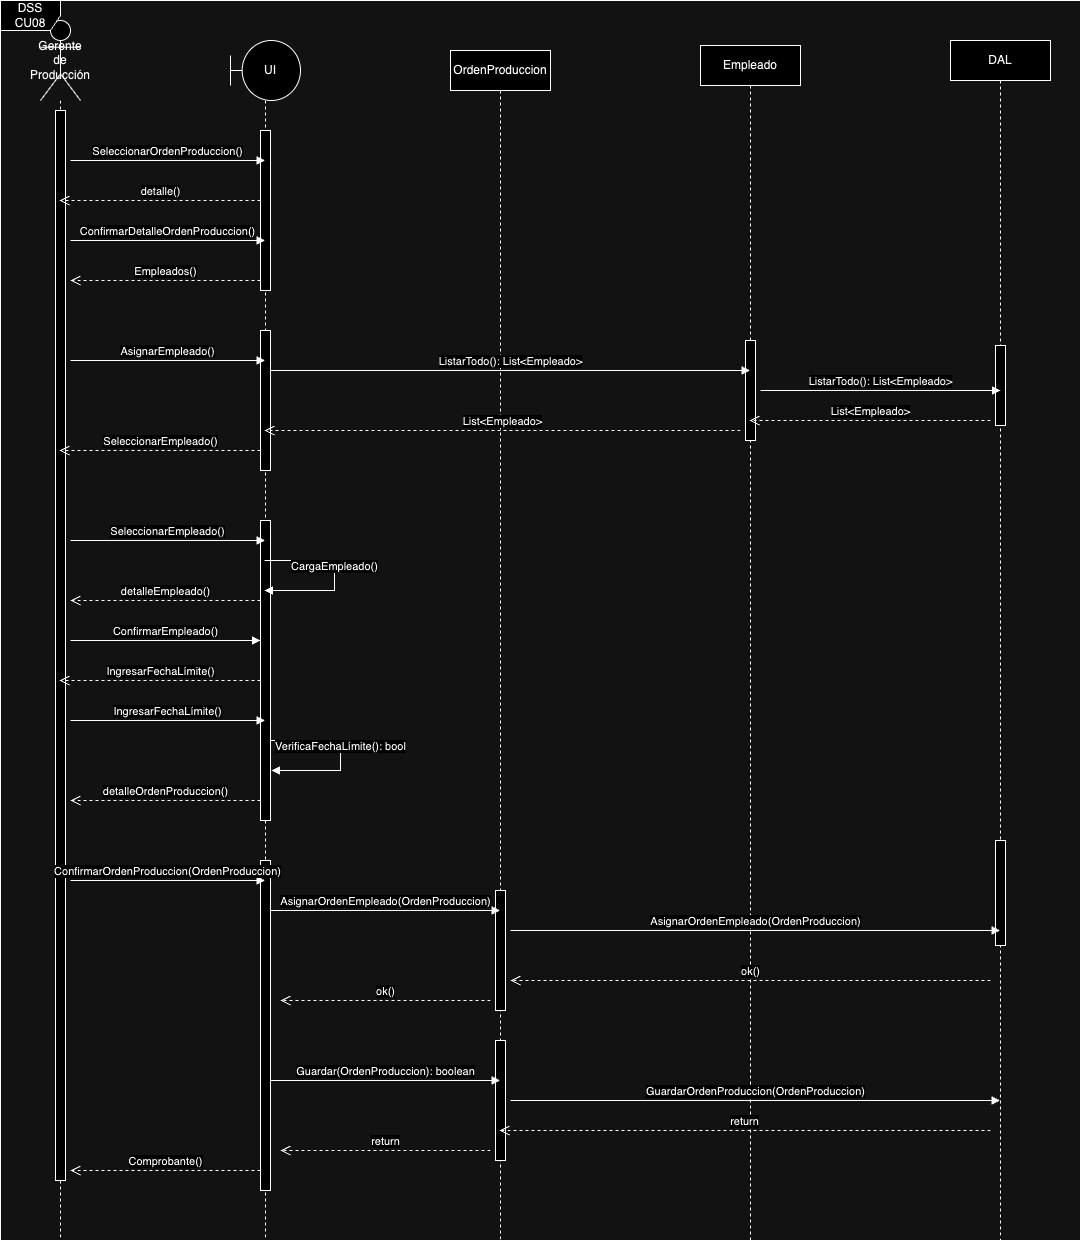

The diagram above was exported from draw.io. Its source (the exported page's mxGraphModel, read from the mxfile embedded in the PNG):
<mxGraphModel dx="1514" dy="871" grid="1" gridSize="10" guides="1" tooltips="1" connect="1" arrows="1" fold="1" page="1" pageScale="1" pageWidth="827" pageHeight="1169" math="0" shadow="0">
  <root>
    <mxCell id="0" />
    <mxCell id="1" parent="0" />
    <mxCell id="Ec2UFEr8iWjAX6ivhXf7-1" value="Gerente&lt;div&gt;de Producción&lt;/div&gt;" style="shape=umlLifeline;perimeter=lifelinePerimeter;whiteSpace=wrap;html=1;container=1;dropTarget=0;collapsible=0;recursiveResize=0;outlineConnect=0;portConstraint=eastwest;newEdgeStyle={&quot;curved&quot;:0,&quot;rounded&quot;:0};participant=umlActor;size=80;" vertex="1" parent="1">
      <mxGeometry x="120" y="60" width="40" height="1220" as="geometry" />
    </mxCell>
    <mxCell id="Ec2UFEr8iWjAX6ivhXf7-2" value="" style="html=1;points=[[0,0,0,0,5],[0,1,0,0,-5],[1,0,0,0,5],[1,1,0,0,-5]];perimeter=orthogonalPerimeter;outlineConnect=0;targetShapes=umlLifeline;portConstraint=eastwest;newEdgeStyle={&quot;curved&quot;:0,&quot;rounded&quot;:0};" vertex="1" parent="Ec2UFEr8iWjAX6ivhXf7-1">
      <mxGeometry x="15" y="90" width="10" height="1070" as="geometry" />
    </mxCell>
    <mxCell id="Ec2UFEr8iWjAX6ivhXf7-3" value="&amp;nbsp; &amp;nbsp;UI" style="shape=umlLifeline;perimeter=lifelinePerimeter;whiteSpace=wrap;html=1;container=1;dropTarget=0;collapsible=0;recursiveResize=0;outlineConnect=0;portConstraint=eastwest;newEdgeStyle={&quot;curved&quot;:0,&quot;rounded&quot;:0};participant=umlBoundary;size=60;" vertex="1" parent="1">
      <mxGeometry x="310" y="80" width="70" height="1200" as="geometry" />
    </mxCell>
    <mxCell id="Ec2UFEr8iWjAX6ivhXf7-4" value="" style="html=1;points=[[0,0,0,0,5],[0,1,0,0,-5],[1,0,0,0,5],[1,1,0,0,-5]];perimeter=orthogonalPerimeter;outlineConnect=0;targetShapes=umlLifeline;portConstraint=eastwest;newEdgeStyle={&quot;curved&quot;:0,&quot;rounded&quot;:0};" vertex="1" parent="Ec2UFEr8iWjAX6ivhXf7-3">
      <mxGeometry x="30" y="90" width="10" height="160" as="geometry" />
    </mxCell>
    <mxCell id="Ec2UFEr8iWjAX6ivhXf7-5" value="" style="html=1;points=[[0,0,0,0,5],[0,1,0,0,-5],[1,0,0,0,5],[1,1,0,0,-5]];perimeter=orthogonalPerimeter;outlineConnect=0;targetShapes=umlLifeline;portConstraint=eastwest;newEdgeStyle={&quot;curved&quot;:0,&quot;rounded&quot;:0};" vertex="1" parent="Ec2UFEr8iWjAX6ivhXf7-3">
      <mxGeometry x="30" y="290" width="10" height="140" as="geometry" />
    </mxCell>
    <mxCell id="Ec2UFEr8iWjAX6ivhXf7-6" value="" style="html=1;points=[[0,0,0,0,5],[0,1,0,0,-5],[1,0,0,0,5],[1,1,0,0,-5]];perimeter=orthogonalPerimeter;outlineConnect=0;targetShapes=umlLifeline;portConstraint=eastwest;newEdgeStyle={&quot;curved&quot;:0,&quot;rounded&quot;:0};" vertex="1" parent="Ec2UFEr8iWjAX6ivhXf7-3">
      <mxGeometry x="30" y="480" width="10" height="300" as="geometry" />
    </mxCell>
    <mxCell id="Ec2UFEr8iWjAX6ivhXf7-51" value="" style="html=1;points=[[0,0,0,0,5],[0,1,0,0,-5],[1,0,0,0,5],[1,1,0,0,-5]];perimeter=orthogonalPerimeter;outlineConnect=0;targetShapes=umlLifeline;portConstraint=eastwest;newEdgeStyle={&quot;curved&quot;:0,&quot;rounded&quot;:0};" vertex="1" parent="Ec2UFEr8iWjAX6ivhXf7-3">
      <mxGeometry x="30" y="820" width="10" height="330" as="geometry" />
    </mxCell>
    <mxCell id="Ec2UFEr8iWjAX6ivhXf7-7" value="OrdenProduccion" style="shape=umlLifeline;perimeter=lifelinePerimeter;whiteSpace=wrap;html=1;container=1;dropTarget=0;collapsible=0;recursiveResize=0;outlineConnect=0;portConstraint=eastwest;newEdgeStyle={&quot;curved&quot;:0,&quot;rounded&quot;:0};" vertex="1" parent="1">
      <mxGeometry x="530" y="90" width="100" height="1190" as="geometry" />
    </mxCell>
    <mxCell id="Ec2UFEr8iWjAX6ivhXf7-11" value="" style="html=1;points=[[0,0,0,0,5],[0,1,0,0,-5],[1,0,0,0,5],[1,1,0,0,-5]];perimeter=orthogonalPerimeter;outlineConnect=0;targetShapes=umlLifeline;portConstraint=eastwest;newEdgeStyle={&quot;curved&quot;:0,&quot;rounded&quot;:0};" vertex="1" parent="Ec2UFEr8iWjAX6ivhXf7-7">
      <mxGeometry x="45" y="840" width="10" height="120" as="geometry" />
    </mxCell>
    <mxCell id="Ec2UFEr8iWjAX6ivhXf7-57" value="" style="html=1;points=[[0,0,0,0,5],[0,1,0,0,-5],[1,0,0,0,5],[1,1,0,0,-5]];perimeter=orthogonalPerimeter;outlineConnect=0;targetShapes=umlLifeline;portConstraint=eastwest;newEdgeStyle={&quot;curved&quot;:0,&quot;rounded&quot;:0};" vertex="1" parent="Ec2UFEr8iWjAX6ivhXf7-7">
      <mxGeometry x="45" y="990" width="10" height="120" as="geometry" />
    </mxCell>
    <mxCell id="Ec2UFEr8iWjAX6ivhXf7-9" value="Empleado" style="shape=umlLifeline;perimeter=lifelinePerimeter;whiteSpace=wrap;html=1;container=1;dropTarget=0;collapsible=0;recursiveResize=0;outlineConnect=0;portConstraint=eastwest;newEdgeStyle={&quot;curved&quot;:0,&quot;rounded&quot;:0};" vertex="1" parent="1">
      <mxGeometry x="780" y="85" width="100" height="1195" as="geometry" />
    </mxCell>
    <mxCell id="Ec2UFEr8iWjAX6ivhXf7-10" value="" style="html=1;points=[[0,0,0,0,5],[0,1,0,0,-5],[1,0,0,0,5],[1,1,0,0,-5]];perimeter=orthogonalPerimeter;outlineConnect=0;targetShapes=umlLifeline;portConstraint=eastwest;newEdgeStyle={&quot;curved&quot;:0,&quot;rounded&quot;:0};" vertex="1" parent="Ec2UFEr8iWjAX6ivhXf7-9">
      <mxGeometry x="45" y="295" width="10" height="100" as="geometry" />
    </mxCell>
    <mxCell id="Ec2UFEr8iWjAX6ivhXf7-12" value="DAL" style="shape=umlLifeline;perimeter=lifelinePerimeter;whiteSpace=wrap;html=1;container=1;dropTarget=0;collapsible=0;recursiveResize=0;outlineConnect=0;portConstraint=eastwest;newEdgeStyle={&quot;curved&quot;:0,&quot;rounded&quot;:0};" vertex="1" parent="1">
      <mxGeometry x="1030" y="80" width="100" height="1200" as="geometry" />
    </mxCell>
    <mxCell id="Ec2UFEr8iWjAX6ivhXf7-13" value="" style="html=1;points=[[0,0,0,0,5],[0,1,0,0,-5],[1,0,0,0,5],[1,1,0,0,-5]];perimeter=orthogonalPerimeter;outlineConnect=0;targetShapes=umlLifeline;portConstraint=eastwest;newEdgeStyle={&quot;curved&quot;:0,&quot;rounded&quot;:0};" vertex="1" parent="Ec2UFEr8iWjAX6ivhXf7-12">
      <mxGeometry x="45" y="305" width="10" height="80" as="geometry" />
    </mxCell>
    <mxCell id="Ec2UFEr8iWjAX6ivhXf7-59" value="" style="html=1;points=[[0,0,0,0,5],[0,1,0,0,-5],[1,0,0,0,5],[1,1,0,0,-5]];perimeter=orthogonalPerimeter;outlineConnect=0;targetShapes=umlLifeline;portConstraint=eastwest;newEdgeStyle={&quot;curved&quot;:0,&quot;rounded&quot;:0};" vertex="1" parent="Ec2UFEr8iWjAX6ivhXf7-12">
      <mxGeometry x="45" y="800" width="10" height="105" as="geometry" />
    </mxCell>
    <mxCell id="Ec2UFEr8iWjAX6ivhXf7-32" value="SeleccionarOrdenProduccion()" style="html=1;verticalAlign=bottom;endArrow=block;curved=0;rounded=0;" edge="1" parent="1" target="Ec2UFEr8iWjAX6ivhXf7-3">
      <mxGeometry width="80" relative="1" as="geometry">
        <mxPoint x="150" y="200" as="sourcePoint" />
        <mxPoint x="230" y="200" as="targetPoint" />
      </mxGeometry>
    </mxCell>
    <mxCell id="Ec2UFEr8iWjAX6ivhXf7-33" value="detalle()" style="html=1;verticalAlign=bottom;endArrow=open;dashed=1;endSize=8;curved=0;rounded=0;" edge="1" parent="1" target="Ec2UFEr8iWjAX6ivhXf7-1">
      <mxGeometry relative="1" as="geometry">
        <mxPoint x="340" y="240" as="sourcePoint" />
        <mxPoint x="260" y="240" as="targetPoint" />
      </mxGeometry>
    </mxCell>
    <mxCell id="Ec2UFEr8iWjAX6ivhXf7-34" value="ConfirmarDetalleOrdenProduccion()" style="html=1;verticalAlign=bottom;endArrow=block;curved=0;rounded=0;" edge="1" parent="1" target="Ec2UFEr8iWjAX6ivhXf7-3">
      <mxGeometry width="80" relative="1" as="geometry">
        <mxPoint x="150" y="280" as="sourcePoint" />
        <mxPoint x="230" y="280" as="targetPoint" />
      </mxGeometry>
    </mxCell>
    <mxCell id="Ec2UFEr8iWjAX6ivhXf7-35" value="Empleados()" style="html=1;verticalAlign=bottom;endArrow=open;dashed=1;endSize=8;curved=0;rounded=0;" edge="1" parent="1">
      <mxGeometry relative="1" as="geometry">
        <mxPoint x="340" y="320" as="sourcePoint" />
        <mxPoint x="150" y="320" as="targetPoint" />
      </mxGeometry>
    </mxCell>
    <mxCell id="Ec2UFEr8iWjAX6ivhXf7-36" value="AsignarEmpleado()" style="html=1;verticalAlign=bottom;endArrow=block;curved=0;rounded=0;" edge="1" parent="1" target="Ec2UFEr8iWjAX6ivhXf7-3">
      <mxGeometry width="80" relative="1" as="geometry">
        <mxPoint x="150" y="400" as="sourcePoint" />
        <mxPoint x="230" y="400" as="targetPoint" />
      </mxGeometry>
    </mxCell>
    <mxCell id="Ec2UFEr8iWjAX6ivhXf7-37" value="ListarTodo(): List&amp;lt;Empleado&amp;gt;" style="html=1;verticalAlign=bottom;endArrow=block;curved=0;rounded=0;" edge="1" parent="1" target="Ec2UFEr8iWjAX6ivhXf7-9">
      <mxGeometry width="80" relative="1" as="geometry">
        <mxPoint x="350" y="410" as="sourcePoint" />
        <mxPoint x="430" y="410" as="targetPoint" />
      </mxGeometry>
    </mxCell>
    <mxCell id="Ec2UFEr8iWjAX6ivhXf7-38" value="ListarTodo(): List&amp;lt;Empleado&amp;gt;" style="html=1;verticalAlign=bottom;endArrow=block;curved=0;rounded=0;" edge="1" parent="1">
      <mxGeometry width="80" relative="1" as="geometry">
        <mxPoint x="840" y="430" as="sourcePoint" />
        <mxPoint x="1080" y="430" as="targetPoint" />
      </mxGeometry>
    </mxCell>
    <mxCell id="Ec2UFEr8iWjAX6ivhXf7-39" value="List&amp;lt;Empleado&amp;gt;" style="html=1;verticalAlign=bottom;endArrow=open;dashed=1;endSize=8;curved=0;rounded=0;" edge="1" parent="1" target="Ec2UFEr8iWjAX6ivhXf7-9">
      <mxGeometry relative="1" as="geometry">
        <mxPoint x="1070" y="460" as="sourcePoint" />
        <mxPoint x="990" y="460" as="targetPoint" />
      </mxGeometry>
    </mxCell>
    <mxCell id="Ec2UFEr8iWjAX6ivhXf7-40" value="List&amp;lt;Empleado&amp;gt;" style="html=1;verticalAlign=bottom;endArrow=open;dashed=1;endSize=8;curved=0;rounded=0;" edge="1" parent="1" target="Ec2UFEr8iWjAX6ivhXf7-3">
      <mxGeometry relative="1" as="geometry">
        <mxPoint x="820" y="470" as="sourcePoint" />
        <mxPoint x="580" y="470" as="targetPoint" />
      </mxGeometry>
    </mxCell>
    <mxCell id="Ec2UFEr8iWjAX6ivhXf7-41" value="SeleccionarEmpleado()" style="html=1;verticalAlign=bottom;endArrow=open;dashed=1;endSize=8;curved=0;rounded=0;" edge="1" parent="1" target="Ec2UFEr8iWjAX6ivhXf7-1">
      <mxGeometry relative="1" as="geometry">
        <mxPoint x="340" y="490" as="sourcePoint" />
        <mxPoint x="260" y="490" as="targetPoint" />
      </mxGeometry>
    </mxCell>
    <mxCell id="Ec2UFEr8iWjAX6ivhXf7-42" value="SeleccionarEmpleado()" style="html=1;verticalAlign=bottom;endArrow=block;curved=0;rounded=0;" edge="1" parent="1" target="Ec2UFEr8iWjAX6ivhXf7-3">
      <mxGeometry width="80" relative="1" as="geometry">
        <mxPoint x="150" y="580" as="sourcePoint" />
        <mxPoint x="230" y="580" as="targetPoint" />
      </mxGeometry>
    </mxCell>
    <mxCell id="Ec2UFEr8iWjAX6ivhXf7-43" value="CargaEmpleado()" style="html=1;verticalAlign=bottom;endArrow=block;curved=0;rounded=0;" edge="1" parent="1" target="Ec2UFEr8iWjAX6ivhXf7-3">
      <mxGeometry x="0.0029" width="80" relative="1" as="geometry">
        <mxPoint x="344" y="600" as="sourcePoint" />
        <mxPoint x="404" y="630" as="targetPoint" />
        <Array as="points">
          <mxPoint x="414" y="600" />
          <mxPoint x="414" y="630" />
        </Array>
        <mxPoint as="offset" />
      </mxGeometry>
    </mxCell>
    <mxCell id="Ec2UFEr8iWjAX6ivhXf7-44" value="detalleEmpleado()" style="html=1;verticalAlign=bottom;endArrow=open;dashed=1;endSize=8;curved=0;rounded=0;" edge="1" parent="1">
      <mxGeometry relative="1" as="geometry">
        <mxPoint x="340" y="640" as="sourcePoint" />
        <mxPoint x="150" y="640" as="targetPoint" />
      </mxGeometry>
    </mxCell>
    <mxCell id="Ec2UFEr8iWjAX6ivhXf7-46" value="ConfirmarEmpleado()" style="html=1;verticalAlign=bottom;endArrow=block;curved=0;rounded=0;" edge="1" parent="1" target="Ec2UFEr8iWjAX6ivhXf7-6">
      <mxGeometry width="80" relative="1" as="geometry">
        <mxPoint x="150" y="680" as="sourcePoint" />
        <mxPoint x="220" y="680" as="targetPoint" />
      </mxGeometry>
    </mxCell>
    <mxCell id="Ec2UFEr8iWjAX6ivhXf7-47" value="IngresarFechaLímite()" style="html=1;verticalAlign=bottom;endArrow=open;dashed=1;endSize=8;curved=0;rounded=0;" edge="1" parent="1" target="Ec2UFEr8iWjAX6ivhXf7-1">
      <mxGeometry x="-0.0025" relative="1" as="geometry">
        <mxPoint x="340" y="720" as="sourcePoint" />
        <mxPoint x="260" y="720" as="targetPoint" />
        <mxPoint as="offset" />
      </mxGeometry>
    </mxCell>
    <mxCell id="Ec2UFEr8iWjAX6ivhXf7-48" value="IngresarFechaLímite()" style="html=1;verticalAlign=bottom;endArrow=block;curved=0;rounded=0;" edge="1" parent="1" target="Ec2UFEr8iWjAX6ivhXf7-3">
      <mxGeometry width="80" relative="1" as="geometry">
        <mxPoint x="150" y="760" as="sourcePoint" />
        <mxPoint x="230" y="760" as="targetPoint" />
      </mxGeometry>
    </mxCell>
    <mxCell id="Ec2UFEr8iWjAX6ivhXf7-49" value="VerificaFechaLímite(): bool" style="html=1;verticalAlign=bottom;endArrow=block;curved=0;rounded=0;" edge="1" parent="1">
      <mxGeometry x="0.0029" width="80" relative="1" as="geometry">
        <mxPoint x="350" y="780" as="sourcePoint" />
        <mxPoint x="351" y="810" as="targetPoint" />
        <Array as="points">
          <mxPoint x="420" y="780" />
          <mxPoint x="420" y="810" />
        </Array>
        <mxPoint as="offset" />
      </mxGeometry>
    </mxCell>
    <mxCell id="Ec2UFEr8iWjAX6ivhXf7-50" value="detalleOrdenProduccion()" style="html=1;verticalAlign=bottom;endArrow=open;dashed=1;endSize=8;curved=0;rounded=0;" edge="1" parent="1">
      <mxGeometry relative="1" as="geometry">
        <mxPoint x="340" y="840" as="sourcePoint" />
        <mxPoint x="150" y="840" as="targetPoint" />
      </mxGeometry>
    </mxCell>
    <mxCell id="Ec2UFEr8iWjAX6ivhXf7-52" value="ConfirmarOrdenProduccion(OrdenProduccion)" style="html=1;verticalAlign=bottom;endArrow=block;curved=0;rounded=0;" edge="1" parent="1" target="Ec2UFEr8iWjAX6ivhXf7-3">
      <mxGeometry width="80" relative="1" as="geometry">
        <mxPoint x="150" y="920" as="sourcePoint" />
        <mxPoint x="230" y="920" as="targetPoint" />
      </mxGeometry>
    </mxCell>
    <mxCell id="Ec2UFEr8iWjAX6ivhXf7-53" value="AsignarOrdenEmpleado(OrdenProduccion)" style="html=1;verticalAlign=bottom;endArrow=block;curved=0;rounded=0;" edge="1" parent="1" target="Ec2UFEr8iWjAX6ivhXf7-7">
      <mxGeometry width="80" relative="1" as="geometry">
        <mxPoint x="350" y="950" as="sourcePoint" />
        <mxPoint x="430" y="950" as="targetPoint" />
      </mxGeometry>
    </mxCell>
    <mxCell id="Ec2UFEr8iWjAX6ivhXf7-54" value="AsignarOrdenEmpleado(OrdenProduccion)" style="html=1;verticalAlign=bottom;endArrow=block;curved=0;rounded=0;" edge="1" parent="1" target="Ec2UFEr8iWjAX6ivhXf7-12">
      <mxGeometry width="80" relative="1" as="geometry">
        <mxPoint x="590" y="970" as="sourcePoint" />
        <mxPoint x="820" y="970" as="targetPoint" />
      </mxGeometry>
    </mxCell>
    <mxCell id="Ec2UFEr8iWjAX6ivhXf7-55" value="ok()" style="html=1;verticalAlign=bottom;endArrow=open;dashed=1;endSize=8;curved=0;rounded=0;" edge="1" parent="1">
      <mxGeometry relative="1" as="geometry">
        <mxPoint x="1070" y="1020" as="sourcePoint" />
        <mxPoint x="590" y="1020" as="targetPoint" />
      </mxGeometry>
    </mxCell>
    <mxCell id="Ec2UFEr8iWjAX6ivhXf7-56" value="ok()" style="html=1;verticalAlign=bottom;endArrow=open;dashed=1;endSize=8;curved=0;rounded=0;" edge="1" parent="1">
      <mxGeometry relative="1" as="geometry">
        <mxPoint x="570" y="1040" as="sourcePoint" />
        <mxPoint x="360" y="1040" as="targetPoint" />
      </mxGeometry>
    </mxCell>
    <mxCell id="Ec2UFEr8iWjAX6ivhXf7-58" value="Guardar(OrdenProduccion): boolean" style="html=1;verticalAlign=bottom;endArrow=block;curved=0;rounded=0;" edge="1" parent="1" target="Ec2UFEr8iWjAX6ivhXf7-7">
      <mxGeometry width="80" relative="1" as="geometry">
        <mxPoint x="350" y="1120" as="sourcePoint" />
        <mxPoint x="430" y="1120" as="targetPoint" />
      </mxGeometry>
    </mxCell>
    <mxCell id="Ec2UFEr8iWjAX6ivhXf7-60" value="GuardarOrdenProduccion(OrdenProduccion)" style="html=1;verticalAlign=bottom;endArrow=block;curved=0;rounded=0;" edge="1" parent="1" target="Ec2UFEr8iWjAX6ivhXf7-12">
      <mxGeometry width="80" relative="1" as="geometry">
        <mxPoint x="590" y="1140" as="sourcePoint" />
        <mxPoint x="820" y="1140" as="targetPoint" />
      </mxGeometry>
    </mxCell>
    <mxCell id="Ec2UFEr8iWjAX6ivhXf7-61" value="return" style="html=1;verticalAlign=bottom;endArrow=open;dashed=1;endSize=8;curved=0;rounded=0;" edge="1" parent="1" target="Ec2UFEr8iWjAX6ivhXf7-7">
      <mxGeometry relative="1" as="geometry">
        <mxPoint x="1070" y="1170" as="sourcePoint" />
        <mxPoint x="990" y="1170" as="targetPoint" />
      </mxGeometry>
    </mxCell>
    <mxCell id="Ec2UFEr8iWjAX6ivhXf7-62" value="return" style="html=1;verticalAlign=bottom;endArrow=open;dashed=1;endSize=8;curved=0;rounded=0;" edge="1" parent="1">
      <mxGeometry relative="1" as="geometry">
        <mxPoint x="570" y="1190" as="sourcePoint" />
        <mxPoint x="360" y="1190" as="targetPoint" />
      </mxGeometry>
    </mxCell>
    <mxCell id="Ec2UFEr8iWjAX6ivhXf7-63" value="Comprobante()" style="html=1;verticalAlign=bottom;endArrow=open;dashed=1;endSize=8;curved=0;rounded=0;" edge="1" parent="1">
      <mxGeometry relative="1" as="geometry">
        <mxPoint x="340" y="1210" as="sourcePoint" />
        <mxPoint x="150" y="1210" as="targetPoint" />
      </mxGeometry>
    </mxCell>
    <mxCell id="Ec2UFEr8iWjAX6ivhXf7-64" value="DSS CU08" style="shape=umlFrame;whiteSpace=wrap;html=1;pointerEvents=0;" vertex="1" parent="1">
      <mxGeometry x="80" y="40" width="1080" height="1240" as="geometry" />
    </mxCell>
  </root>
</mxGraphModel>